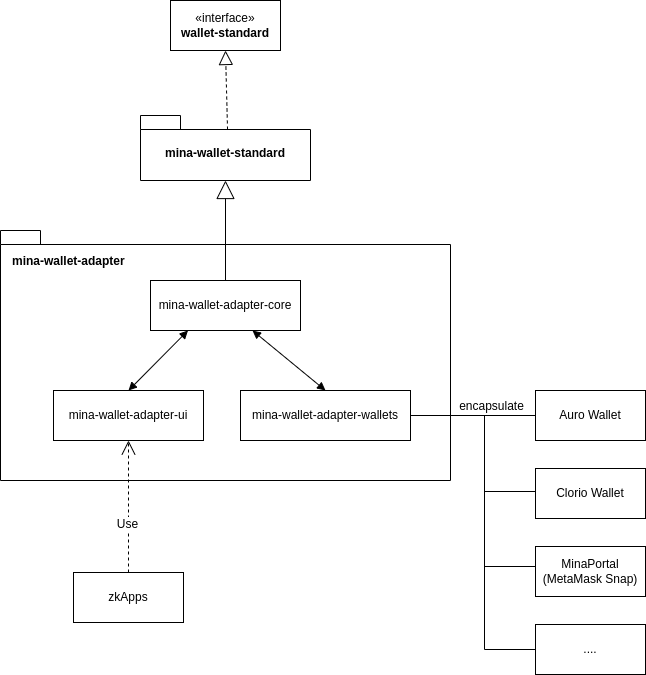

The diagram above was exported from draw.io. Its source (the exported page's mxGraphModel, read from the mxfile embedded in the PNG):
<mxGraphModel dx="1114" dy="592" grid="0" gridSize="10" guides="1" tooltips="1" connect="1" arrows="1" fold="1" page="1" pageScale="1" pageWidth="850" pageHeight="1100" math="0" shadow="0">
  <root>
    <mxCell id="0" />
    <mxCell id="1" parent="0" />
    <mxCell id="INsta_daVCC1TiAqxN9U-12" value="mina-wallet-adapter" style="shape=folder;fontStyle=1;spacingTop=17;tabWidth=40;tabHeight=14;tabPosition=left;html=1;whiteSpace=wrap;verticalAlign=top;align=left;spacingLeft=10;" vertex="1" parent="1">
      <mxGeometry x="111" y="230" width="450" height="250" as="geometry" />
    </mxCell>
    <mxCell id="INsta_daVCC1TiAqxN9U-1" value="«interface»&lt;br&gt;&lt;b&gt;wallet-standard&lt;/b&gt;" style="html=1;whiteSpace=wrap;" vertex="1" parent="1">
      <mxGeometry x="281" width="110" height="50" as="geometry" />
    </mxCell>
    <mxCell id="INsta_daVCC1TiAqxN9U-3" value="" style="endArrow=block;dashed=1;endFill=0;endSize=12;html=1;rounded=0;entryX=0.5;entryY=1;entryDx=0;entryDy=0;exitX=0.512;exitY=0.215;exitDx=0;exitDy=0;exitPerimeter=0;" edge="1" parent="1" source="INsta_daVCC1TiAqxN9U-27" target="INsta_daVCC1TiAqxN9U-1">
      <mxGeometry width="160" relative="1" as="geometry">
        <mxPoint x="585" y="170" as="sourcePoint" />
        <mxPoint x="745" y="170" as="targetPoint" />
      </mxGeometry>
    </mxCell>
    <mxCell id="INsta_daVCC1TiAqxN9U-4" value="mina-wallet-adapter-core" style="html=1;whiteSpace=wrap;" vertex="1" parent="1">
      <mxGeometry x="261" y="280" width="150" height="50" as="geometry" />
    </mxCell>
    <mxCell id="INsta_daVCC1TiAqxN9U-5" value="mina-wallet-adapter-ui" style="html=1;whiteSpace=wrap;" vertex="1" parent="1">
      <mxGeometry x="164" y="390" width="150" height="50" as="geometry" />
    </mxCell>
    <mxCell id="INsta_daVCC1TiAqxN9U-7" value="mina-wallet-adapter-wallets" style="html=1;whiteSpace=wrap;" vertex="1" parent="1">
      <mxGeometry x="351" y="390" width="170" height="50" as="geometry" />
    </mxCell>
    <mxCell id="INsta_daVCC1TiAqxN9U-9" value="" style="endArrow=block;endSize=16;endFill=0;html=1;rounded=0;entryX=0.5;entryY=1;entryDx=0;entryDy=0;exitX=0.5;exitY=0;exitDx=0;exitDy=0;entryPerimeter=0;" edge="1" parent="1" source="INsta_daVCC1TiAqxN9U-4" target="INsta_daVCC1TiAqxN9U-27">
      <mxGeometry width="160" relative="1" as="geometry">
        <mxPoint x="390" y="230" as="sourcePoint" />
        <mxPoint x="500" y="310" as="targetPoint" />
      </mxGeometry>
    </mxCell>
    <mxCell id="INsta_daVCC1TiAqxN9U-10" value="" style="endArrow=block;startArrow=block;endFill=1;startFill=1;html=1;rounded=0;exitX=0.5;exitY=0;exitDx=0;exitDy=0;entryX=0.25;entryY=1;entryDx=0;entryDy=0;" edge="1" parent="1" source="INsta_daVCC1TiAqxN9U-5" target="INsta_daVCC1TiAqxN9U-4">
      <mxGeometry width="160" relative="1" as="geometry">
        <mxPoint x="311" y="310" as="sourcePoint" />
        <mxPoint x="471" y="310" as="targetPoint" />
      </mxGeometry>
    </mxCell>
    <mxCell id="INsta_daVCC1TiAqxN9U-14" value="Auro Wallet" style="html=1;whiteSpace=wrap;" vertex="1" parent="1">
      <mxGeometry x="646" y="390" width="110" height="50" as="geometry" />
    </mxCell>
    <mxCell id="INsta_daVCC1TiAqxN9U-15" value="Clorio Wallet" style="html=1;whiteSpace=wrap;" vertex="1" parent="1">
      <mxGeometry x="646" y="468" width="110" height="50" as="geometry" />
    </mxCell>
    <mxCell id="INsta_daVCC1TiAqxN9U-22" style="edgeStyle=orthogonalEdgeStyle;rounded=0;orthogonalLoop=1;jettySize=auto;html=1;exitX=0;exitY=0.5;exitDx=0;exitDy=0;entryX=1;entryY=0.5;entryDx=0;entryDy=0;endArrow=none;endFill=0;" edge="1" parent="1" source="INsta_daVCC1TiAqxN9U-16" target="INsta_daVCC1TiAqxN9U-7">
      <mxGeometry relative="1" as="geometry">
        <Array as="points">
          <mxPoint x="595" y="566" />
          <mxPoint x="595" y="415" />
        </Array>
      </mxGeometry>
    </mxCell>
    <mxCell id="INsta_daVCC1TiAqxN9U-16" value="MinaPortal&lt;br&gt;(MetaMask Snap)" style="html=1;whiteSpace=wrap;" vertex="1" parent="1">
      <mxGeometry x="646" y="546" width="110" height="50" as="geometry" />
    </mxCell>
    <mxCell id="INsta_daVCC1TiAqxN9U-19" value="" style="endArrow=block;startArrow=block;endFill=1;startFill=1;html=1;rounded=0;exitX=0.5;exitY=0;exitDx=0;exitDy=0;entryX=0.68;entryY=1;entryDx=0;entryDy=0;entryPerimeter=0;" edge="1" parent="1" source="INsta_daVCC1TiAqxN9U-7" target="INsta_daVCC1TiAqxN9U-4">
      <mxGeometry width="160" relative="1" as="geometry">
        <mxPoint x="249" y="400" as="sourcePoint" />
        <mxPoint x="309" y="340" as="targetPoint" />
      </mxGeometry>
    </mxCell>
    <mxCell id="INsta_daVCC1TiAqxN9U-20" value="" style="endArrow=none;html=1;rounded=0;entryX=0;entryY=0.5;entryDx=0;entryDy=0;exitX=1;exitY=0.5;exitDx=0;exitDy=0;" edge="1" parent="1" source="INsta_daVCC1TiAqxN9U-7" target="INsta_daVCC1TiAqxN9U-14">
      <mxGeometry width="50" height="50" relative="1" as="geometry">
        <mxPoint x="510" y="450" as="sourcePoint" />
        <mxPoint x="560" y="400" as="targetPoint" />
      </mxGeometry>
    </mxCell>
    <mxCell id="INsta_daVCC1TiAqxN9U-21" value="" style="endArrow=none;html=1;rounded=0;exitX=0;exitY=0.5;exitDx=0;exitDy=0;entryX=1;entryY=0.5;entryDx=0;entryDy=0;edgeStyle=orthogonalEdgeStyle;" edge="1" parent="1" source="INsta_daVCC1TiAqxN9U-15" target="INsta_daVCC1TiAqxN9U-7">
      <mxGeometry width="50" height="50" relative="1" as="geometry">
        <mxPoint x="510" y="450" as="sourcePoint" />
        <mxPoint x="560" y="400" as="targetPoint" />
        <Array as="points">
          <mxPoint x="595" y="491" />
          <mxPoint x="595" y="415" />
        </Array>
      </mxGeometry>
    </mxCell>
    <mxCell id="INsta_daVCC1TiAqxN9U-23" value="&lt;font style=&quot;font-size: 12px;&quot;&gt;encapsulate&lt;/font&gt;" style="edgeLabel;html=1;align=center;verticalAlign=middle;resizable=0;points=[];" vertex="1" connectable="0" parent="INsta_daVCC1TiAqxN9U-21">
      <mxGeometry x="0.3978" y="-1" relative="1" as="geometry">
        <mxPoint x="19" y="-9" as="offset" />
      </mxGeometry>
    </mxCell>
    <mxCell id="INsta_daVCC1TiAqxN9U-24" value="zkApps" style="html=1;whiteSpace=wrap;" vertex="1" parent="1">
      <mxGeometry x="184" y="572" width="110" height="50" as="geometry" />
    </mxCell>
    <mxCell id="INsta_daVCC1TiAqxN9U-25" value="&lt;font style=&quot;font-size: 12px;&quot;&gt;Use&lt;/font&gt;" style="endArrow=open;endSize=12;dashed=1;html=1;rounded=0;exitX=0.5;exitY=0;exitDx=0;exitDy=0;entryX=0.5;entryY=1;entryDx=0;entryDy=0;" edge="1" parent="1" source="INsta_daVCC1TiAqxN9U-24" target="INsta_daVCC1TiAqxN9U-5">
      <mxGeometry x="-0.2726" y="1" width="160" relative="1" as="geometry">
        <mxPoint x="450" y="430" as="sourcePoint" />
        <mxPoint x="610" y="430" as="targetPoint" />
        <mxPoint as="offset" />
      </mxGeometry>
    </mxCell>
    <mxCell id="INsta_daVCC1TiAqxN9U-27" value="mina-wallet-standard" style="shape=folder;fontStyle=1;spacingTop=10;tabWidth=40;tabHeight=14;tabPosition=left;html=1;whiteSpace=wrap;" vertex="1" parent="1">
      <mxGeometry x="251" y="115" width="170" height="65" as="geometry" />
    </mxCell>
    <mxCell id="INsta_daVCC1TiAqxN9U-30" style="edgeStyle=orthogonalEdgeStyle;rounded=0;orthogonalLoop=1;jettySize=auto;html=1;exitX=0;exitY=0.5;exitDx=0;exitDy=0;entryX=1;entryY=0.5;entryDx=0;entryDy=0;endArrow=none;endFill=0;" edge="1" parent="1" source="INsta_daVCC1TiAqxN9U-29" target="INsta_daVCC1TiAqxN9U-7">
      <mxGeometry relative="1" as="geometry">
        <Array as="points">
          <mxPoint x="595" y="649" />
          <mxPoint x="595" y="415" />
        </Array>
      </mxGeometry>
    </mxCell>
    <mxCell id="INsta_daVCC1TiAqxN9U-29" value="...." style="html=1;whiteSpace=wrap;" vertex="1" parent="1">
      <mxGeometry x="646" y="624" width="110" height="50" as="geometry" />
    </mxCell>
  </root>
</mxGraphModel>